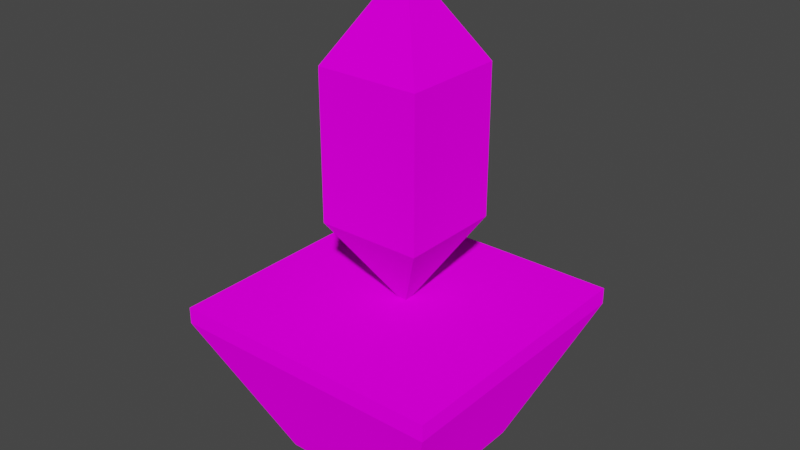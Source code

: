 # Source: 1.blend  (saved by Blender 3.0.42; exported with 4.5.12 LTS)
import bpy
from mathutils import Matrix  # noqa: F401  (used for matrix-valued properties, if any)

bpy.ops.wm.read_factory_settings(use_empty=True)
scene = bpy.context.scene
scene.name = 'Scene'

# ---- images (referenced by path relative to the original .blend; pixels are not part of the script)
import os
ASSET_DIR = os.environ.get("B2B_ASSET_DIR", "")  # directory of the original .blend (textures are referenced by path, not embedded)
HERE = os.path.dirname(os.path.abspath(__file__))  # packed textures are extracted next to this script under _unpacked/

def load_image(name, relpath, width, height, colorspace="sRGB"):
    """Load a texture the original file referenced (path relative to the .blend, or extracted next to this script)."""
    p = next((c for c in (os.path.join(HERE, relpath), os.path.join(ASSET_DIR, relpath)) if relpath and os.path.exists(c)), "")
    if p:
        img = bpy.data.images.load(p, check_existing=True)
        img.name = name
    else:  # same state as the original file: an image datablock whose file is absent (Cycles renders it pink)
        img = bpy.data.images.new(name, width, height)
        img.source = "FILE"
        img.filepath = "//" + (relpath or name)
    img.colorspace_settings.name = colorspace
    return img
img_low_poly__pallet_png = load_image('_low_poly__pallet.png', '_low_poly__pallet.png', 1024, 1024, 'sRGB')

# ---- materials (node trees are filled in below, after node groups)
mat_002 = bpy.data.materials.new('Материал.002')
mat_002.use_transparent_shadow = False
mat_003 = bpy.data.materials.new('Материал.003')
mat_003.use_transparent_shadow = False

# ---- material node trees
mat_002.use_nodes = True; mat_002.node_tree.nodes.clear()
_N = mat_002.node_tree.nodes; _L = mat_002.node_tree.links
n0 = _N.new('ShaderNodeOutputMaterial'); n0.name = 'Material Output'; n0.location = (300, 300)
n1 = _N.new('ShaderNodeBsdfDiffuse'); n1.name = 'Диффузный BSDF'; n1.location = (10, 300)
n1.inputs[1].default_value = 0.5
n2 = _N.new('ShaderNodeTexImage'); n2.name = 'Изображение-текстура'; n2.location = (-280, 280)
n2.image = img_low_poly__pallet_png
_L.new(n1.outputs[0], n0.inputs[0])
_L.new(n2.outputs[0], n1.inputs[0])
n0.is_active_output = True
mat_003.use_nodes = True; mat_003.node_tree.nodes.clear()
_N = mat_003.node_tree.nodes; _L = mat_003.node_tree.links
n0 = _N.new('ShaderNodeOutputMaterial'); n0.name = 'Material Output'; n0.location = (300, 300)
n1 = _N.new('ShaderNodeBsdfDiffuse'); n1.name = 'Диффузный BSDF'; n1.location = (10, 300)
n1.inputs[1].default_value = 0.5
n2 = _N.new('ShaderNodeTexImage'); n2.name = 'Изображение-текстура'; n2.location = (-280, 280)
n2.image = img_low_poly__pallet_png
_L.new(n1.outputs[0], n0.inputs[0])
_L.new(n2.outputs[0], n1.inputs[0])
n0.is_active_output = True

# ---- world
world_world = bpy.data.worlds.new('World'); scene.world = world_world
world_world.use_nodes = True; world_world.node_tree.nodes.clear()
_N = world_world.node_tree.nodes; _L = world_world.node_tree.links
n0 = _N.new('ShaderNodeOutputWorld'); n0.name = 'World Output'; n0.location = (300, 300)
n1 = _N.new('ShaderNodeBackground'); n1.name = 'Background'; n1.location = (10, 300)
n1.inputs[0].default_value = (0.05088, 0.05088, 0.05088, 1.0)
_L.new(n1.outputs[0], n0.inputs[0])
n0.is_active_output = True
world_world.color = (0.05088, 0.05088, 0.05088)
world_world.use_sun_shadow = False
world_world.sun_shadow_jitter_overblur = 0.0

# ---- meshes
me_001 = bpy.data.meshes.new('Конус.001')
me_001.from_pydata([(-0.6731, 4.328, -0.7699), (0.03397, 5.528, -0.06284), (0.7411, 4.328, -0.7699), (0.7411, 4.328, 0.6443), (0.7411, 4.328, -0.7699), (-0.6731, 4.328, -0.7699), (-0.6731, 4.328, 0.6443), (-0.6731, 4.328, 0.6443), (-0.6731, 4.328, -0.7699), (-0.6731, 4.328, 0.6443), (0.7411, 4.328, 0.6443), (-0.6731, 3.328, -0.7699), (-0.6731, 3.328, 0.6443), (0.7411, 4.328, 0.6443), (0.7411, 4.328, -0.7699), (0.7411, 3.328, 0.6443), (0.7411, 3.328, -0.7699), (-0.6731, 2.328, -0.7699), (0.7411, 2.328, -0.7699), (0.03397, 1.128, -0.06284), (0.7411, 2.328, 0.6443), (-0.6731, 2.328, -0.7699), (0.7411, 2.328, -0.7699), (-0.6731, 2.328, 0.6443), (-0.6731, 2.328, 0.6443), (-0.6731, 2.328, 0.6443), (-0.6731, 2.328, -0.7699), (0.7411, 2.328, 0.6443), (0.7411, 2.328, -0.7699), (0.7411, 2.328, 0.6443)], [], [(0, 1, 2), (2, 1, 3), (0, 2, 4, 5), (3, 1, 6), (6, 1, 0), (7, 5, 8, 9), (6, 0, 5, 7), (3, 6, 7, 10), (2, 3, 10, 4), (4, 10, 13, 14), (10, 7, 9, 13), (5, 4, 14, 8), (17, 18, 19), (18, 20, 19), (17, 21, 22, 18), (20, 23, 19), (23, 17, 19), (24, 25, 26, 21), (23, 24, 21, 17), (20, 27, 24, 23), (18, 22, 27, 20), (13, 9, 12, 25, 29, 15), (22, 28, 29, 27), (27, 29, 25, 24), (21, 26, 28, 22), (8, 14, 16, 28, 26, 11), (14, 13, 15, 29, 28, 16), (9, 8, 11, 26, 25, 12)])
me_001.polygons.foreach_set('use_smooth', [True] * 28)
_k = set([(0, 1), (0, 2), (0, 6), (1, 2), (1, 3), (1, 6), (2, 3), (3, 6), (8, 9), (8, 11), (8, 14), (9, 12), (11, 26), (12, 25), (13, 14), (13, 15), (14, 16), (15, 29), (16, 28), (17, 18), (17, 19), (17, 23), (18, 19), (18, 20), (19, 20), (19, 23), (20, 23), (25, 26), (26, 28), (28, 29)])
me_001.attributes.new('sharp_edge', 'BOOLEAN', 'EDGE').data.foreach_set('value', [ (min(e.vertices), max(e.vertices)) in _k for e in me_001.edges])
_uv = me_001.uv_layers.new(name='UVMap')
_uv.uv.foreach_set('vector', [0.3164, 0.08761, 0.3164, 0.06055, 0.3435, 0.06055, 0.3435, 0.06055, 0.3164, 0.06055, 0.3164, 0.03348, 0.25, 0.49, 0.49, 0.25, 0.49, 0.25, 0.25, 0.49, 0.3164, 0.03348, 0.3164, 0.06055, 0.2893, 0.06055, 0.2893, 0.06055, 0.3164, 0.06055, 0.3164, 0.08761, 0.01, 0.25, 0.25, 0.49, 0.25, 0.49, 0.01, 0.25, 0.01, 0.25, 0.25, 0.49, 0.25, 0.49, 0.01, 0.25, 0.25, 0.01, 0.01, 0.25, 0.01, 0.25, 0.25, 0.01, 0.49, 0.25, 0.25, 0.01, 0.25, 0.01, 0.49, 0.25, 0.49, 0.25, 0.25, 0.01, 0.25, 0.01, 0.49, 0.25, 0.25, 0.01, 0.01, 0.25, 0.01, 0.25, 0.25, 0.01, 0.25, 0.49, 0.49, 0.25, 0.49, 0.25, 0.25, 0.49, 0.3164, 0.08761, 0.3435, 0.06055, 0.3164, 0.06055, 0.3435, 0.06055, 0.3164, 0.03348, 0.3164, 0.06055, 0.25, 0.49, 0.25, 0.49, 0.49, 0.25, 0.49, 0.25, 0.3164, 0.03348, 0.2893, 0.06055, 0.3164, 0.06055, 0.2893, 0.06055, 0.3164, 0.08761, 0.3164, 0.06055, 0.01, 0.25, 0.01, 0.25, 0.25, 0.49, 0.25, 0.49, 0.01, 0.25, 0.01, 0.25, 0.25, 0.49, 0.25, 0.49, 0.25, 0.01, 0.25, 0.01, 0.01, 0.25, 0.01, 0.25, 0.49, 0.25, 0.49, 0.25, 0.25, 0.01, 0.25, 0.01, 0.3164, 0.03348, 0.2893, 0.06055, 0.2893, 0.06055, 0.2893, 0.06055, 0.3164, 0.03348, 0.3164, 0.03348, 0.49, 0.25, 0.49, 0.25, 0.25, 0.01, 0.25, 0.01, 0.25, 0.01, 0.25, 0.01, 0.01, 0.25, 0.01, 0.25, 0.25, 0.49, 0.25, 0.49, 0.49, 0.25, 0.49, 0.25, 0.3164, 0.08761, 0.3435, 0.06055, 0.3435, 0.06055, 0.3435, 0.06055, 0.3164, 0.08761, 0.3164, 0.08761, 0.3435, 0.06055, 0.3164, 0.03348, 0.3164, 0.03348, 0.3164, 0.03348, 0.3435, 0.06055, 0.3435, 0.06055, 0.2893, 0.06055, 0.3164, 0.08761, 0.3164, 0.08761, 0.3164, 0.08761, 0.2893, 0.06055, 0.2893, 0.06055])
me_001.materials.append(mat_002)
me_001.use_remesh_fix_poles = True
me_001.use_remesh_preserve_attributes = False
me_001.update()
me_001.normals_split_custom_set([tuple(v) for v in zip(*[iter([0.0, 0.5077, -0.8615, 0.0, 0.5077, -0.8615, 0.0, 0.5077, -0.8615, 0.8615, 0.5077, 0.0, 0.8615, 0.5077, 0.0, 0.8615, 0.5077, 0.0, 0.0, 0.0, 0.0, 0.0, 0.0, 0.0, 0.0, 0.0, 1.0, 0.0, 0.0, 1.0, 0.0, 0.5077, 0.8615, 0.0, 0.5077, 0.8615, 0.0, 0.5077, 0.8615, -0.8615, 0.5077, 0.0, -0.8615, 0.5077, 0.0, -0.8615, 0.5077, 0.0, 0.0, 0.0, 0.0, 0.0, 0.0, 1.0, 0.0, 0.0, 0.0, 0.0, 0.0, 0.0, 0.0, 0.0, 0.0, 0.0, 0.0, 0.0, 0.0, 0.0, 1.0, 0.0, 0.0, 0.0, 0.0, 0.0, 0.0, 0.0, 0.0, 0.0, 0.0, 0.0, 0.0, 0.0, 0.0, 1.0, 0.0, 0.0, 0.0, 0.0, 0.0, 0.0, 0.0, 0.0, 1.0, 0.0, 0.0, 1.0, 0.0, 0.0, 1.0, 0.0, 0.0, 1.0, 0.0, 0.0, 0.0, 0.0, 0.0, 0.0, 0.0, 0.0, 1.0, 0.0, 0.0, 0.0, 0.0, 0.0, 0.0, 0.0, 0.0, 0.0, 0.0, 0.0, 1.0, 0.0, 0.0, 1.0, 0.0, 0.0, 0.0, 0.0, 0.0, 0.0, 0.0, -0.5077, -0.8615, 0.0, -0.5077, -0.8615, 0.0, -0.5077, -0.8615, 0.8615, -0.5077, 0.0, 0.8615, -0.5077, 0.0, 0.8615, -0.5077, 0.0, 0.0, 0.0, 0.0, 0.0, 0.0, 1.0, 0.0, 0.0, 1.0, 0.0, 0.0, 0.0, 0.0, -0.5077, 0.8615, 0.0, -0.5077, 0.8615, 0.0, -0.5077, 0.8615, -0.8615, -0.5077, 0.0, -0.8615, -0.5077, 0.0, -0.8615, -0.5077, 0.0, 0.0, 0.0, 1.0, 0.0, 0.0, 0.0, 0.0, 0.0, 0.0, 0.0, 0.0, 1.0, 0.0, 0.0, 0.0, 0.0, 0.0, 1.0, 0.0, 0.0, 1.0, 0.0, 0.0, 0.0, 0.0, 0.0, 0.0, 0.0, 0.0, 1.0, 0.0, 0.0, 1.0, 0.0, 0.0, 0.0, 0.0, 0.0, 0.0, 0.0, 0.0, 1.0, 0.0, 0.0, 1.0, 0.0, 0.0, 0.0, 0.0, 0.0, 0.0, 0.0, 0.0, 0.0, 0.0, 0.0, 1.0, 0.0, 0.0, 0.0, 0.0, 0.0, 0.0, 0.0, 0.0, 1.0, 0.0, 0.0, 1.0, 0.0, 0.0, 0.0, 0.0, 0.0, 0.0, 0.0, 0.0, 1.0, 0.0, 0.0, 1.0, 0.0, 0.0, 0.0, 0.0, 0.0, 0.0, 0.0, 0.0, 1.0, 0.0, 0.0, 1.0, 0.0, 0.0, 0.0, 0.0, 0.0, 0.0, 0.0, 0.0, 1.0, 0.0, 0.0, -1.0, 0.0, 0.0, -1.0, 0.0, 0.0, -1.0, 0.0, 0.0, -1.0, 0.0, 0.0, -1.0, 0.0, 0.0, -1.0, 1.0, 0.0, 0.0, 1.0, 0.0, 0.0, 1.0, 0.0, 0.0, 1.0, 0.0, 0.0, 1.0, 0.0, 0.0, 1.0, 0.0, 0.0, -1.0, 0.0, 0.0, -1.0, 0.0, 0.0, -1.0, 0.0, 0.0, -1.0, 0.0, 0.0, -1.0, 0.0, 0.0, -1.0, 0.0, 0.0])] * 3)])
me_001_1 = bpy.data.meshes.new('Куб_Куб.001')
me_001_1.from_pydata([(-1.0, -1.0, 1.0), (-1.867, 1.0, 1.867), (-1.867, 1.0, -1.867), (-1.0, -1.0, -1.0), (1.867, 1.0, -1.867), (1.0, -1.0, -1.0), (1.867, 1.0, 1.867), (1.0, -1.0, 1.0), (-1.867, 1.225, 1.867), (-1.867, 1.225, -1.867), (1.867, 1.225, -1.867), (1.867, 1.225, 1.867)], [], [(0, 1, 2, 3), (3, 2, 4, 5), (5, 4, 6, 7), (7, 6, 1, 0), (3, 5, 7, 0), (2, 1, 8, 9), (10, 9, 8, 11), (1, 6, 11, 8), (4, 2, 9, 10), (6, 4, 10, 11)])
me_001_1.polygons.foreach_set('use_smooth', [True] * 10)
_k = set([(0, 1), (0, 3), (0, 7), (1, 2), (1, 6), (1, 8), (2, 3), (2, 4), (2, 9), (3, 5), (4, 5), (4, 6), (4, 10), (5, 7), (6, 7), (6, 11), (8, 9), (8, 11), (9, 10), (10, 11)])
me_001_1.attributes.new('sharp_edge', 'BOOLEAN', 'EDGE').data.foreach_set('value', [ (min(e.vertices), max(e.vertices)) in _k for e in me_001_1.edges])
_uv = me_001_1.uv_layers.new(name='UVMap')
_uv.uv.foreach_set('vector', [0.7901, 0.5996, 0.8014, 0.5996, 0.8014, 0.6109, 0.7901, 0.6109, 0.7901, 0.6109, 0.8014, 0.6109, 0.8014, 0.6221, 0.7901, 0.6221, 0.7901, 0.6221, 0.8014, 0.6221, 0.8014, 0.6334, 0.7901, 0.6334, 0.7901, 0.6334, 0.8014, 0.6334, 0.8014, 0.6447, 0.7901, 0.6447, 0.7788, 0.6221, 0.7901, 0.6221, 0.7901, 0.6334, 0.7788, 0.6334, 0.7848, 0.5375, 0.7865, 0.5332, 0.7848, 0.5261, 0.7865, 0.541, 0.7865, 0.5488, 0.7943, 0.5488, 0.7943, 0.5566, 0.7865, 0.5566, 0.7848, 0.5715, 0.7848, 0.5602, 0.7865, 0.5566, 0.7865, 0.5644, 0.7848, 0.5488, 0.7848, 0.5375, 0.7865, 0.541, 0.7865, 0.5488, 0.7848, 0.5602, 0.7848, 0.5488, 0.7865, 0.5488, 0.7865, 0.5566])
me_001_1.materials.append(mat_003)
me_001_1.use_remesh_fix_poles = True
me_001_1.use_remesh_preserve_attributes = False
me_001_1.update()
me_001_1.normals_split_custom_set([tuple(v) for v in zip(*[iter([-0.9175, -0.3977, 0.0, -0.9175, -0.3977, 0.0, -0.9175, -0.3977, 0.0, -0.9175, -0.3977, 0.0, 0.0, -0.3977, -0.9175, 0.0, -0.3977, -0.9175, 0.0, -0.3977, -0.9175, 0.0, -0.3977, -0.9175, 0.9175, -0.3977, 0.0, 0.9175, -0.3977, 0.0, 0.9175, -0.3977, 0.0, 0.9175, -0.3977, 0.0, 0.0, -0.3977, 0.9175, 0.0, -0.3977, 0.9175, 0.0, -0.3977, 0.9175, 0.0, -0.3977, 0.9175, 0.0, -1.0, 0.0, 0.0, -1.0, 0.0, 0.0, -1.0, 0.0, 0.0, -1.0, 0.0, -1.0, 0.0, 0.0, -1.0, 0.0, 0.0, -1.0, 0.0, 0.0, -1.0, 0.0, 0.0, 0.0, 1.0, 0.0, 0.0, 1.0, 0.0, 0.0, 1.0, 0.0, 0.0, 1.0, 0.0, 0.0, 0.0, 1.0, 0.0, 0.0, 1.0, 0.0, 0.0, 1.0, 0.0, 0.0, 1.0, 0.0, 0.0, -1.0, 0.0, 0.0, -1.0, 0.0, 0.0, -1.0, 0.0, 0.0, -1.0, 1.0, 0.0, 0.0, 1.0, 0.0, 0.0, 1.0, 0.0, 0.0, 1.0, 0.0, 0.0])] * 3)])

# ---- objects
ob_001 = bpy.data.objects.new('Конус.001', me_001)
ob_001_1 = bpy.data.objects.new('Куб_Куб.001', me_001_1)

# ---- transforms, parenting, visibility, modifiers, constraints
ob_001.location = (0.0, 0.0, 0.9919)
ob_001.rotation_euler = (1.571, -0.0, 0.0)
ob_001_1.location = (0.0, 0.0, 0.9919)
ob_001_1.rotation_euler = (1.571, -0.0, 0.0)

# ---- collection membership
scene.collection.objects.link(ob_001)
scene.collection.objects.link(ob_001_1)

# ---- scene / render settings (as saved in the file)
scene.frame_start = 1; scene.frame_end = 250; scene.frame_set(1)
scene.render.engine = 'BLENDER_EEVEE_NEXT'
scene.cycles.sampling_pattern = 'TABULATED_SOBOL'
scene.cycles.use_light_tree = False
scene.view_settings.view_transform = 'Filmic'
bpy.context.view_layer.update()

# ---- added for rendering (the .blend has no active camera and no usable light): camera, sun
cam_auto = bpy.data.cameras.new('AutoCamera')
cam_auto.lens = 50.0
cam_auto.sensor_width = 36.0
cam_auto.clip_end = 1000.0
ob_auto_camera = bpy.data.objects.new('AutoCamera', cam_auto)
scene.collection.objects.link(ob_auto_camera)
ob_auto_camera.location = (7.76816, -9.3218, 9.47029)
ob_auto_camera.rotation_euler = (1.09748, -7.21219e-08, 0.694738)
scene.camera = ob_auto_camera
light_auto_sun = bpy.data.lights.new('AutoSun', 'SUN')
light_auto_sun.energy = 3.0
light_auto_sun.angle = 0.0523599
ob_auto_sun = bpy.data.objects.new('AutoSun', light_auto_sun)
scene.collection.objects.link(ob_auto_sun)
ob_auto_sun.rotation_euler = (0.872665, 0.174533, 0.523599)
bpy.context.view_layer.update()
